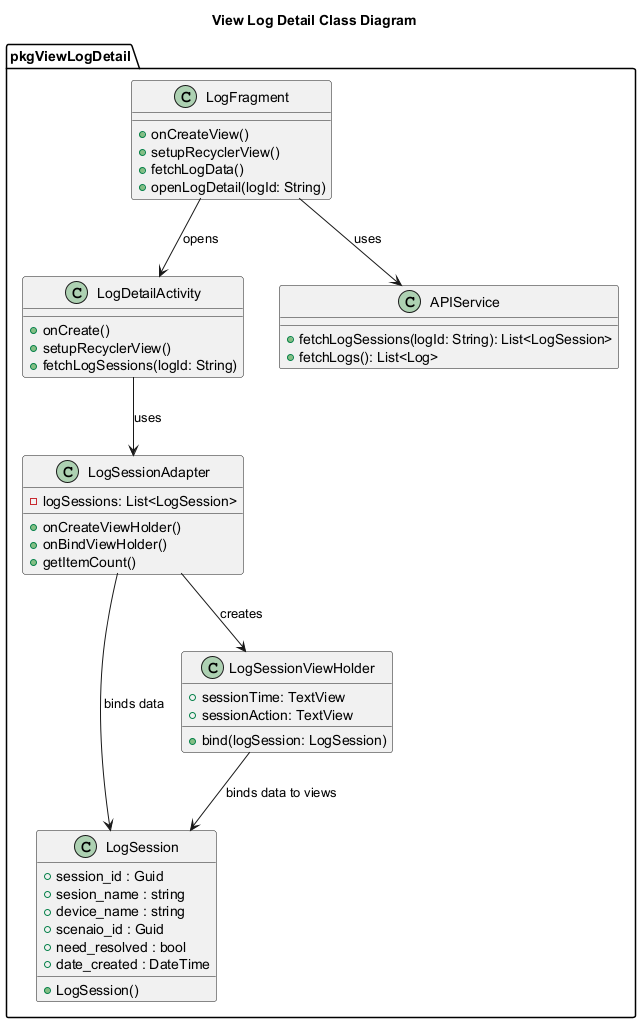

The diagram above was rendered by PlantUML. Its source (embedded in the PNG):
@startuml ViewLogDetailClassDiagram

title View Log Detail Class Diagram
package "pkgViewLogDetail" {

!includesub ../../MobileModelClassDiagram.plantuml!LogSession
class LogFragment {
    + onCreateView()
    + setupRecyclerView()
    + fetchLogData()
    + openLogDetail(logId: String)
}

class LogDetailActivity {
    + onCreate()
    + setupRecyclerView()
    + fetchLogSessions(logId: String)
}

class LogSessionAdapter {
    - logSessions: List<LogSession>
    + onCreateViewHolder()
    + onBindViewHolder()
    + getItemCount()
}

class LogSessionViewHolder {
    + sessionTime: TextView
    + sessionAction: TextView
    + bind(logSession: LogSession)
}

class APIService {
    + fetchLogSessions(logId: String): List<LogSession>
    + fetchLogs(): List<Log>
}
}

LogFragment --> APIService : uses
LogFragment --> LogDetailActivity : opens
LogDetailActivity --> LogSessionAdapter : uses
LogSessionAdapter --> LogSessionViewHolder : creates
LogSessionAdapter --> LogSession : binds data
LogSessionViewHolder --> LogSession : binds data to views

@enduml